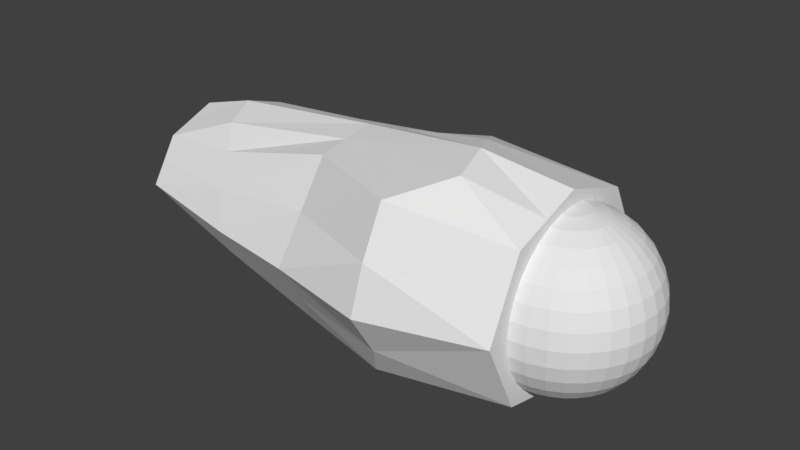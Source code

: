 # Source: 07_armL1.blend  (saved by Blender 2.79.0; exported with 4.5.12 LTS)
import bpy
from mathutils import Matrix  # noqa: F401  (used for matrix-valued properties, if any)

bpy.ops.wm.read_factory_settings(use_empty=True)
scene = bpy.context.scene
scene.name = 'Scene'

# ---- collections
col_collection_1 = bpy.data.collections.new('Collection 1'); scene.collection.children.link(col_collection_1)

# ---- materials (node trees are filled in below, after node groups)
mat_x = bpy.data.materials.new('マテリアル')
mat_x.alpha_threshold = 0.0
mat_x.use_transparent_shadow = False
mat_x.roughness = 0.5

# ---- material node trees

# ---- world
world_world = bpy.data.worlds.new('World'); scene.world = world_world
world_world.color = (0.05088, 0.05088, 0.05088)
world_world.use_sun_shadow = False
world_world.sun_shadow_jitter_overblur = 0.0
world_world.cycles.sampling_method = 'MANUAL'

# ---- meshes
me_002 = bpy.data.meshes.new('球.002')
me_002.from_pydata([(-0.05267, 0.0, 0.2648), (-0.1033, 0.0, 0.2494), (-0.15, 0.0, 0.2245), (-0.1909, 0.0, 0.1909), (-0.2245, 0.0, 0.15), (-0.2494, 0.0, 0.1033), (-0.2648, 0.0, 0.05267), (-0.27, 0.0, 2.038e-08), (-0.2648, 0.0, -0.05267), (-0.2494, 0.0, -0.1033), (-0.2245, 0.0, -0.15), (-0.1909, 0.0, -0.1909), (-0.15, 0.0, -0.2245), (-0.1033, 0.0, -0.2494), (-0.05267, 0.0, -0.2648), (-0.05166, 0.01028, 0.2648), (-0.1013, 0.02016, 0.2494), (-0.1471, 0.02926, 0.2245), (-0.1873, 0.03725, 0.1909), (-0.2202, 0.0438, 0.15), (-0.2447, 0.04866, 0.1033), (-0.2597, 0.05166, 0.05267), (-0.2648, 0.05267, 2.038e-08), (-0.2597, 0.05166, -0.05267), (-0.2447, 0.04866, -0.1033), (-0.2202, 0.0438, -0.15), (-0.1873, 0.03725, -0.1909), (-0.1471, 0.02926, -0.2245), (-0.1013, 0.02016, -0.2494), (-0.05166, 0.01028, -0.2648), (-0.04866, 0.02016, 0.2648), (-0.09546, 0.03954, 0.2494), (-0.1386, 0.0574, 0.2245), (-0.1764, 0.07306, 0.1909), (-0.2074, 0.08591, 0.15), (-0.2305, 0.09546, 0.1033), (-0.2447, 0.1013, 0.05267), (-0.2494, 0.1033, 2.038e-08), (-0.2447, 0.1013, -0.05267), (-0.2305, 0.09546, -0.1033), (-0.2074, 0.08591, -0.15), (-0.1764, 0.07306, -0.1909), (-0.1386, 0.0574, -0.2245), (-0.09546, 0.03954, -0.2494), (-0.04866, 0.02016, -0.2648), (-0.0438, 0.02926, 0.2648), (-0.08591, 0.0574, 0.2494), (-0.1247, 0.08334, 0.2245), (-0.1587, 0.1061, 0.1909), (-0.1867, 0.1247, 0.15), (-0.2074, 0.1386, 0.1033), (-0.2202, 0.1471, 0.05267), (-0.2245, 0.15, 2.038e-08), (-0.2202, 0.1471, -0.05267), (-0.2074, 0.1386, -0.1033), (-0.1867, 0.1247, -0.15), (-0.1587, 0.1061, -0.1909), (-0.1247, 0.08334, -0.2245), (-0.08591, 0.0574, -0.2494), (-0.0438, 0.02926, -0.2648), (-0.03725, 0.03725, 0.2648), (-0.07306, 0.07306, 0.2494), (-0.1061, 0.1061, 0.2245), (-0.135, 0.135, 0.1909), (-0.1587, 0.1587, 0.15), (-0.1764, 0.1764, 0.1033), (-0.1873, 0.1873, 0.05267), (-0.1909, 0.1909, 2.038e-08), (-0.1873, 0.1873, -0.05267), (-0.1764, 0.1764, -0.1033), (-0.1587, 0.1587, -0.15), (-0.135, 0.135, -0.1909), (-0.1061, 0.1061, -0.2245), (-0.07306, 0.07306, -0.2494), (-0.03725, 0.03725, -0.2648), (-0.02926, 0.0438, 0.2648), (-0.0574, 0.08591, 0.2494), (-0.08334, 0.1247, 0.2245), (-0.1061, 0.1587, 0.1909), (-0.1247, 0.1867, 0.15), (-0.1386, 0.2074, 0.1033), (-0.1471, 0.2202, 0.05267), (-0.15, 0.2245, 2.038e-08), (-0.1471, 0.2202, -0.05267), (-0.1386, 0.2074, -0.1033), (-0.1247, 0.1867, -0.15), (-0.1061, 0.1587, -0.1909), (-0.08334, 0.1247, -0.2245), (-0.0574, 0.08591, -0.2494), (-0.02926, 0.0438, -0.2648), (-0.02016, 0.04866, 0.2648), (-0.03954, 0.09546, 0.2494), (-0.0574, 0.1386, 0.2245), (-0.07306, 0.1764, 0.1909), (-0.08591, 0.2074, 0.15), (-0.09546, 0.2305, 0.1033), (-0.1013, 0.2447, 0.05267), (-0.1033, 0.2494, 2.038e-08), (-0.1013, 0.2447, -0.05267), (-0.09546, 0.2305, -0.1033), (-0.08591, 0.2074, -0.15), (-0.07306, 0.1764, -0.1909), (-0.0574, 0.1386, -0.2245), (-0.03954, 0.09546, -0.2494), (-0.02016, 0.04866, -0.2648), (-0.01028, 0.05166, 0.2648), (-0.02016, 0.1013, 0.2494), (-0.02926, 0.1471, 0.2245), (-0.03725, 0.1873, 0.1909), (-0.0438, 0.2202, 0.15), (-0.04866, 0.2447, 0.1033), (-0.05166, 0.2597, 0.05267), (-0.05267, 0.2648, 2.038e-08), (-0.05166, 0.2597, -0.05267), (-0.04866, 0.2447, -0.1033), (-0.0438, 0.2202, -0.15), (-0.03725, 0.1873, -0.1909), (-0.02926, 0.1471, -0.2245), (-0.02016, 0.1013, -0.2494), (-0.01028, 0.05166, -0.2648), (8.819e-08, 0.05267, 0.2648), (8.618e-08, 0.1033, 0.2494), (8.417e-08, 0.15, 0.2245), (8.618e-08, 0.1909, 0.1909), (9.02e-08, 0.2245, 0.15), (7.411e-08, 0.2494, 0.1033), (1.063e-07, 0.2648, 0.05267), (1.023e-07, 0.27, 2.038e-08), (1.063e-07, 0.2648, -0.05267), (6.204e-08, 0.2494, -0.1033), (9.02e-08, 0.2245, -0.15), (8.618e-08, 0.1909, -0.1909), (9.222e-08, 0.15, -0.2245), (8.216e-08, 0.1033, -0.2494), (8.316e-08, 0.05267, -0.2648), (8.798e-08, 0.0, -0.27), (8.417e-08, -0.05267, 0.2648), (7.612e-08, -0.1033, 0.2494), (7.612e-08, -0.15, 0.2245), (4.997e-08, -0.1909, 0.1909), (3.79e-08, -0.2245, 0.15), (8.618e-08, -0.2494, 0.1033), (2.583e-08, -0.2648, 0.05267), (3.79e-08, -0.27, 2.038e-08), (2.583e-08, -0.2648, -0.05267), (8.618e-08, -0.2494, -0.1033), (3.79e-08, -0.2245, -0.15), (4.997e-08, -0.1909, -0.1909), (7.009e-08, -0.15, -0.2245), (6.808e-08, -0.1033, -0.2494), (8.517e-08, -0.05267, -0.2648), (-0.01028, -0.05166, 0.2648), (-0.02016, -0.1013, 0.2494), (-0.02926, -0.1471, 0.2245), (-0.03725, -0.1873, 0.1909), (-0.0438, -0.2202, 0.15), (-0.04866, -0.2447, 0.1033), (-0.05166, -0.2597, 0.05267), (-0.05267, -0.2648, 2.038e-08), (-0.05166, -0.2597, -0.05267), (-0.04866, -0.2447, -0.1033), (-0.0438, -0.2202, -0.15), (-0.03725, -0.1873, -0.1909), (-0.02926, -0.1471, -0.2245), (-0.02016, -0.1013, -0.2494), (-0.01028, -0.05166, -0.2648), (-0.02016, -0.04866, 0.2648), (-0.03954, -0.09546, 0.2494), (-0.0574, -0.1386, 0.2245), (-0.07306, -0.1764, 0.1909), (-0.08591, -0.2074, 0.15), (-0.09546, -0.2305, 0.1033), (-0.1013, -0.2447, 0.05267), (-0.1033, -0.2494, 2.038e-08), (-0.1013, -0.2447, -0.05267), (-0.09546, -0.2305, -0.1033), (-0.08591, -0.2074, -0.15), (-0.07306, -0.1764, -0.1909), (-0.0574, -0.1386, -0.2245), (-0.03954, -0.09546, -0.2494), (-0.02016, -0.04866, -0.2648), (-0.02926, -0.0438, 0.2648), (-0.0574, -0.08591, 0.2494), (-0.08334, -0.1247, 0.2245), (-0.1061, -0.1587, 0.1909), (-0.1247, -0.1867, 0.15), (-0.1386, -0.2074, 0.1033), (-0.1471, -0.2202, 0.05267), (-0.15, -0.2245, 2.038e-08), (-0.1471, -0.2202, -0.05267), (-0.1386, -0.2074, -0.1033), (-0.1247, -0.1867, -0.15), (-0.1061, -0.1587, -0.1909), (-0.08334, -0.1247, -0.2245), (-0.0574, -0.08591, -0.2494), (-0.02926, -0.0438, -0.2648), (-0.03725, -0.03725, 0.2648), (-0.07306, -0.07306, 0.2494), (-0.1061, -0.1061, 0.2245), (-0.135, -0.135, 0.1909), (-0.1587, -0.1587, 0.15), (-0.1764, -0.1764, 0.1033), (-0.1873, -0.1873, 0.05267), (-0.1909, -0.1909, 2.038e-08), (-0.1873, -0.1873, -0.05267), (-0.1764, -0.1764, -0.1033), (-0.1587, -0.1587, -0.15), (-0.135, -0.135, -0.1909), (-0.1061, -0.1061, -0.2245), (-0.07306, -0.07306, -0.2494), (-0.03725, -0.03725, -0.2648), (-0.0438, -0.02926, 0.2648), (-0.08591, -0.0574, 0.2494), (-0.1247, -0.08334, 0.2245), (-0.1587, -0.1061, 0.1909), (-0.1867, -0.1247, 0.15), (-0.2074, -0.1386, 0.1033), (-0.2202, -0.1471, 0.05267), (-0.2245, -0.15, 2.038e-08), (-0.2202, -0.1471, -0.05267), (-0.2074, -0.1386, -0.1033), (-0.1867, -0.1247, -0.15), (-0.1587, -0.1061, -0.1909), (-0.1247, -0.08334, -0.2245), (-0.08591, -0.0574, -0.2494), (-0.0438, -0.02926, -0.2648), (6.697e-09, -3.367e-08, 0.27), (-0.04866, -0.02016, 0.2648), (-0.09546, -0.03954, 0.2494), (-0.1386, -0.0574, 0.2245), (-0.1764, -0.07306, 0.1909), (-0.2074, -0.08591, 0.15), (-0.2305, -0.09546, 0.1033), (-0.2447, -0.1013, 0.05267), (-0.2494, -0.1033, 2.038e-08), (-0.2447, -0.1013, -0.05267), (-0.2305, -0.09546, -0.1033), (-0.2074, -0.08591, -0.15), (-0.1764, -0.07306, -0.1909), (-0.1386, -0.0574, -0.2245), (-0.09546, -0.03954, -0.2494), (-0.04866, -0.02016, -0.2648), (-0.05166, -0.01028, 0.2648), (-0.1013, -0.02016, 0.2494), (-0.1471, -0.02926, 0.2245), (-0.1873, -0.03725, 0.1909), (-0.2202, -0.0438, 0.15), (-0.2447, -0.04866, 0.1033), (-0.2597, -0.05166, 0.05267), (-0.2648, -0.05267, 2.038e-08), (-0.2597, -0.05166, -0.05267), (-0.2447, -0.04866, -0.1033), (-0.2202, -0.0438, -0.15), (-0.1873, -0.03725, -0.1909), (-0.1471, -0.02926, -0.2245), (-0.1013, -0.02016, -0.2494), (-0.05166, -0.01028, -0.2648), (-0.0002845, -0.2329, -0.2275), (-0.0002845, 0.2327, -0.2291), (1.385, 0.1461, -0.1382), (1.385, -0.1461, -0.1382), (-0.0002845, -0.234, 0.2356), (-0.0002845, 0.2316, 0.239), (1.385, 0.1658, 0.1463), (1.385, -0.1604, 0.1463), (-0.0002844, 0.0, 0.316), (1.385, 0.0, 0.2104), (-0.0002844, 0.0, -0.2817), (1.385, 0.0, -0.1977), (-0.0002845, 0.3593, 0.004078), (1.385, 0.2643, 0.004078), (1.385, -0.2487, 0.004078), (-0.0002842, 0.0, 0.004078), (-0.0002845, -0.3456, 0.004078), (1.385, 0.0, 0.004078), (0.6494, 0.2151, -0.1906), (0.6924, 0.003651, 0.3138), (0.6924, 0.003651, -0.2894), (0.6924, -0.2551, -0.2226), (0.5432, 0.1382, 0.2825), (0.6924, 0.3477, 0.0009018), (0.6924, -0.3815, 0.0009018), (0.6924, -0.189, 0.2809), (0.4137, -0.2952, -0.2564), (0.3914, 0.2877, -0.2391), (0.2442, -0.0668, 0.3844), (0.3867, 0.1865, 0.2983), (0.5543, 0.004565, -0.3082), (0.3611, -0.4515, 0.001268), (0.4108, 0.4171, 0.001268), (0.3439, -0.3472, 0.3079), (1.196, 1.143e-10, 0.2643), (1.095, -0.1875, 0.1788), (1.022, 0.185, -0.1954), (1.022, -0.1851, -0.195), (1.08, 0.1969, 0.1959), (1.005, -0.3176, -0.01318), (0.8811, 1.143e-10, -0.2671), (0.9603, 0.3184, -0.01318), (-0.0002844, 0.1158, 0.2775), (1.166, 0.1085, 0.2343), (0.6178, 0.07091, 0.2982), (0.3074, 0.04487, 0.3565), (1.385, 0.08292, 0.1783), (1.385, 0.2151, 0.07519), (0.4185, 0.3305, 0.1632), (-0.0002845, 0.2954, 0.1215), (0.6178, 0.2429, 0.1417), (1.031, 0.2616, 0.1185), (0.6709, 0.2814, -0.09484), (1.039, 0.245, -0.1043), (-0.0002845, 0.296, -0.1125), (1.385, 0.2052, -0.06704), (0.3893, 0.3792, -0.129), (0.9801, 0.1059, -0.2389), (-0.0002844, 0.1163, -0.2554), (1.385, 0.07304, -0.1679), (0.4142, 0.1461, -0.2913), (0.6709, 0.1094, -0.254), (0.4528, -0.1503, -0.2872), (-0.0002845, -0.1164, -0.2546), (0.9801, -0.09253, -0.2387), (0.6924, -0.1257, -0.27), (1.385, -0.07304, -0.1679), (1.039, -0.2508, -0.1219), (-0.0002845, -0.2892, -0.1117), (0.6924, -0.3183, -0.1108), (0.3629, -0.3628, -0.1408), (1.385, -0.1974, -0.06704), (-0.0002845, -0.2898, 0.1199), (1.058, -0.2584, 0.0901), (0.3482, -0.4161, 0.1562), (1.385, -0.2045, 0.07519), (0.6924, -0.2853, 0.1409), (0.2075, -0.2031, 0.364), (0.6924, -0.09269, 0.2974), (1.385, -0.08018, 0.1783), (-0.0002844, -0.117, 0.2758), (1.152, -0.1123, 0.2357)], [], [(4, 20, 5), (2, 18, 3), (14, 28, 29), (0, 16, 1), (11, 27, 12), (10, 24, 25), (7, 23, 8), (5, 21, 6), (3, 19, 4), (1, 17, 2), (12, 28, 13), (11, 25, 26), (8, 24, 9), (6, 22, 7), (25, 41, 26), (23, 39, 24), (21, 37, 22), (19, 35, 20), (17, 33, 18), (28, 44, 29), (15, 31, 16), (26, 42, 27), (25, 39, 40), (22, 38, 23), (20, 36, 21), (18, 34, 19), (17, 31, 32), (27, 43, 28), (40, 56, 41), (38, 54, 39), (36, 52, 37), (34, 50, 35), (33, 47, 48), (43, 59, 44), (30, 46, 31), (42, 56, 57), (39, 55, 40), (38, 52, 53), (35, 51, 36), (33, 49, 34), (31, 47, 32), (42, 58, 43), (56, 70, 71), (53, 69, 54), (52, 66, 67), (49, 65, 50), (47, 63, 48), (58, 74, 59), (45, 61, 46), (57, 71, 72), (55, 69, 70), (52, 68, 53), (50, 66, 51), (48, 64, 49), (46, 62, 47), (58, 72, 73), (70, 86, 71), (68, 84, 69), (66, 82, 67), (64, 80, 65), (62, 78, 63), (73, 89, 74), (60, 76, 61), (72, 86, 87), (70, 84, 85), (67, 83, 68), (65, 81, 66), (64, 78, 79), (61, 77, 62), (72, 88, 73), (85, 101, 86), (83, 99, 84), (81, 97, 82), (79, 95, 80), (77, 93, 78), (88, 104, 89), (75, 91, 76), (87, 101, 102), (85, 99, 100), (83, 97, 98), (81, 95, 96), (79, 93, 94), (76, 92, 77), (87, 103, 88), (100, 116, 101), (98, 114, 99), (96, 112, 97), (94, 110, 95), (93, 107, 108), (104, 118, 119), (90, 106, 91), (102, 116, 117), (100, 114, 115), (98, 112, 113), (96, 110, 111), (94, 108, 109), (91, 107, 92), (103, 117, 118), (116, 130, 131), (113, 129, 114), (111, 127, 112), (109, 125, 110), (107, 123, 108), (118, 134, 119), (105, 121, 106), (117, 131, 132), (115, 129, 130), (112, 128, 113), (111, 125, 126), (108, 124, 109), (106, 122, 107), (118, 132, 133), (147, 161, 162), (144, 160, 145), (142, 158, 143), (140, 156, 141), (139, 153, 154), (149, 165, 150), (137, 151, 152), (147, 163, 148), (146, 160, 161), (144, 158, 159), (142, 156, 157), (139, 155, 140), (137, 153, 138), (148, 164, 149), (161, 177, 162), (159, 175, 160), (157, 173, 158), (155, 171, 156), (154, 168, 169), (164, 180, 165), (151, 167, 152), (162, 178, 163), (161, 175, 176), (159, 173, 174), (157, 171, 172), (155, 169, 170), (152, 168, 153), (163, 179, 164), (176, 192, 177), (174, 190, 175), (172, 188, 173), (170, 186, 171), (169, 183, 184), (179, 195, 180), (166, 182, 167), (177, 193, 178), (176, 190, 191), (174, 188, 189), (172, 186, 187), (170, 184, 185), (167, 183, 168), (178, 194, 179), (191, 207, 192), (189, 205, 190), (188, 202, 203), (185, 201, 186), (184, 198, 199), (195, 209, 210), (181, 197, 182), (192, 208, 193), (191, 205, 206), (189, 203, 204), (187, 201, 202), (185, 199, 200), (182, 198, 183), (193, 209, 194), (206, 222, 207), (204, 220, 205), (202, 218, 203), (200, 216, 201), (198, 214, 199), (209, 225, 210), (197, 211, 212), (207, 223, 208), (206, 220, 221), (203, 219, 204), (202, 216, 217), (200, 214, 215), (197, 213, 198), (208, 224, 209), (221, 238, 222), (219, 236, 220), (217, 234, 218), (215, 232, 216), (214, 229, 230), (224, 241, 225), (211, 228, 212), (222, 239, 223), (221, 236, 237), (218, 235, 219), (217, 232, 233), (215, 230, 231), (213, 228, 229), (223, 240, 224), (237, 253, 238), (235, 251, 236), (233, 249, 234), (231, 247, 232), (230, 244, 245), (241, 255, 256), (227, 243, 228), (238, 254, 239), (237, 251, 252), (235, 249, 250), (233, 247, 248), (231, 245, 246), (228, 244, 229), (239, 255, 240), (135, 14, 29), (0, 226, 15), (15, 226, 30), (135, 29, 44), (30, 226, 45), (135, 44, 59), (45, 226, 60), (135, 59, 74), (60, 226, 75), (135, 74, 89), (75, 226, 90), (135, 89, 104), (90, 226, 105), (135, 104, 119), (105, 226, 120), (135, 119, 134), (136, 226, 151), (135, 150, 165), (151, 226, 166), (135, 165, 180), (166, 226, 181), (135, 180, 195), (181, 226, 196), (135, 195, 210), (196, 226, 211), (135, 210, 225), (211, 226, 227), (135, 225, 241), (227, 226, 242), (135, 241, 256), (242, 226, 0), (252, 11, 253), (250, 9, 251), (249, 6, 7), (247, 4, 5), (245, 2, 3), (255, 14, 256), (243, 0, 1), (253, 12, 254), (251, 10, 252), (249, 8, 250), (248, 5, 6), (246, 3, 4), (135, 256, 14), (244, 1, 2), (254, 13, 255), (272, 320, 325), (269, 313, 311), (328, 260, 274), (271, 324, 328), (320, 283, 257), (264, 338, 292), (259, 312, 274), (311, 258, 315), (267, 317, 287), (303, 291, 266), (332, 271, 274), (274, 270, 304), (292, 332, 264), (337, 272, 329), (306, 269, 272), (262, 305, 306), (326, 283, 278), (278, 321, 294), (309, 293, 275), (318, 297, 277), (280, 308, 298), (335, 290, 282), (281, 331, 288), (301, 285, 276), (327, 257, 283), (302, 265, 285), (319, 278, 283), (313, 275, 284), (287, 318, 277), (289, 307, 280), (334, 261, 290), (331, 273, 288), (324, 278, 294), (314, 268, 297), (308, 270, 298), (294, 323, 260), (292, 335, 282), (296, 333, 281), (310, 259, 293), (300, 276, 291), (300, 263, 295), (302, 279, 286), (302, 262, 299), (301, 295, 279), (307, 295, 308), (304, 295, 263), (306, 289, 269), (305, 279, 307), (309, 289, 280), (310, 270, 312), (311, 284, 258), (309, 298, 310), (316, 293, 259), (317, 275, 318), (317, 258, 284), (314, 275, 293), (322, 287, 277), (322, 297, 321), (319, 267, 287), (321, 268, 323), (327, 281, 288), (324, 260, 328), (327, 273, 325), (326, 296, 281), (330, 282, 333), (329, 290, 261), (333, 290, 331), (330, 271, 332), (337, 285, 265), (335, 285, 334), (336, 291, 338), (338, 276, 335), (4, 19, 20), (2, 17, 18), (14, 13, 28), (0, 15, 16), (11, 26, 27), (10, 9, 24), (7, 22, 23), (5, 20, 21), (3, 18, 19), (1, 16, 17), (12, 27, 28), (11, 10, 25), (8, 23, 24), (6, 21, 22), (25, 40, 41), (23, 38, 39), (21, 36, 37), (19, 34, 35), (17, 32, 33), (28, 43, 44), (15, 30, 31), (26, 41, 42), (25, 24, 39), (22, 37, 38), (20, 35, 36), (18, 33, 34), (17, 16, 31), (27, 42, 43), (40, 55, 56), (38, 53, 54), (36, 51, 52), (34, 49, 50), (33, 32, 47), (43, 58, 59), (30, 45, 46), (42, 41, 56), (39, 54, 55), (38, 37, 52), (35, 50, 51), (33, 48, 49), (31, 46, 47), (42, 57, 58), (56, 55, 70), (53, 68, 69), (52, 51, 66), (49, 64, 65), (47, 62, 63), (58, 73, 74), (45, 60, 61), (57, 56, 71), (55, 54, 69), (52, 67, 68), (50, 65, 66), (48, 63, 64), (46, 61, 62), (58, 57, 72), (70, 85, 86), (68, 83, 84), (66, 81, 82), (64, 79, 80), (62, 77, 78), (73, 88, 89), (60, 75, 76), (72, 71, 86), (70, 69, 84), (67, 82, 83), (65, 80, 81), (64, 63, 78), (61, 76, 77), (72, 87, 88), (85, 100, 101), (83, 98, 99), (81, 96, 97), (79, 94, 95), (77, 92, 93), (88, 103, 104), (75, 90, 91), (87, 86, 101), (85, 84, 99), (83, 82, 97), (81, 80, 95), (79, 78, 93), (76, 91, 92), (87, 102, 103), (100, 115, 116), (98, 113, 114), (96, 111, 112), (94, 109, 110), (93, 92, 107), (104, 103, 118), (90, 105, 106), (102, 101, 116), (100, 99, 114), (98, 97, 112), (96, 95, 110), (94, 93, 108), (91, 106, 107), (103, 102, 117), (116, 115, 130), (113, 128, 129), (111, 126, 127), (109, 124, 125), (107, 122, 123), (118, 133, 134), (105, 120, 121), (117, 116, 131), (115, 114, 129), (112, 127, 128), (111, 110, 125), (108, 123, 124), (106, 121, 122), (118, 117, 132), (147, 146, 161), (144, 159, 160), (142, 157, 158), (140, 155, 156), (139, 138, 153), (149, 164, 165), (137, 136, 151), (147, 162, 163), (146, 145, 160), (144, 143, 158), (142, 141, 156), (139, 154, 155), (137, 152, 153), (148, 163, 164), (161, 176, 177), (159, 174, 175), (157, 172, 173), (155, 170, 171), (154, 153, 168), (164, 179, 180), (151, 166, 167), (162, 177, 178), (161, 160, 175), (159, 158, 173), (157, 156, 171), (155, 154, 169), (152, 167, 168), (163, 178, 179), (176, 191, 192), (174, 189, 190), (172, 187, 188), (170, 185, 186), (169, 168, 183), (179, 194, 195), (166, 181, 182), (177, 192, 193), (176, 175, 190), (174, 173, 188), (172, 171, 186), (170, 169, 184), (167, 182, 183), (178, 193, 194), (191, 206, 207), (189, 204, 205), (188, 187, 202), (185, 200, 201), (184, 183, 198), (195, 194, 209), (181, 196, 197), (192, 207, 208), (191, 190, 205), (189, 188, 203), (187, 186, 201), (185, 184, 199), (182, 197, 198), (193, 208, 209), (206, 221, 222), (204, 219, 220), (202, 217, 218), (200, 215, 216), (198, 213, 214), (209, 224, 225), (197, 196, 211), (207, 222, 223), (206, 205, 220), (203, 218, 219), (202, 201, 216), (200, 199, 214), (197, 212, 213), (208, 223, 224), (221, 237, 238), (219, 235, 236), (217, 233, 234), (215, 231, 232), (214, 213, 229), (224, 240, 241), (211, 227, 228), (222, 238, 239), (221, 220, 236), (218, 234, 235), (217, 216, 232), (215, 214, 230), (213, 212, 228), (223, 239, 240), (237, 252, 253), (235, 250, 251), (233, 248, 249), (231, 246, 247), (230, 229, 244), (241, 240, 255), (227, 242, 243), (238, 253, 254), (237, 236, 251), (235, 234, 249), (233, 232, 247), (231, 230, 245), (228, 243, 244), (239, 254, 255), (252, 10, 11), (250, 8, 9), (249, 248, 6), (247, 246, 4), (245, 244, 2), (255, 13, 14), (243, 242, 0), (253, 11, 12), (251, 9, 10), (249, 7, 8), (248, 247, 5), (246, 245, 3), (244, 243, 1), (254, 12, 13), (325, 273, 272), (272, 267, 320), (320, 257, 325), (269, 289, 313), (268, 274, 323), (274, 271, 328), (323, 274, 260), (271, 296, 324), (320, 319, 283), (264, 336, 338), (312, 270, 274), (274, 268, 316), (316, 259, 274), (267, 272, 315), (272, 269, 311), (315, 272, 311), (267, 315, 317), (303, 300, 291), (274, 266, 336), (336, 264, 274), (264, 332, 274), (304, 263, 274), (263, 303, 274), (303, 266, 274), (292, 330, 332), (329, 261, 337), (337, 265, 272), (272, 273, 329), (272, 265, 299), (299, 262, 272), (262, 306, 272), (262, 286, 305), (326, 327, 283), (278, 322, 321), (309, 310, 293), (318, 314, 297), (280, 307, 308), (335, 334, 290), (281, 333, 331), (301, 302, 285), (327, 325, 257), (302, 299, 265), (319, 322, 278), (313, 309, 275), (287, 317, 318), (289, 305, 307), (334, 337, 261), (331, 329, 273), (324, 326, 278), (314, 316, 268), (308, 304, 270), (294, 321, 323), (292, 338, 335), (296, 330, 333), (310, 312, 259), (300, 301, 276), (300, 303, 263), (302, 301, 279), (302, 286, 262), (301, 300, 295), (307, 279, 295), (304, 308, 295), (306, 305, 289), (305, 286, 279), (309, 313, 289), (310, 298, 270), (311, 313, 284), (309, 280, 298), (316, 314, 293), (317, 284, 275), (317, 315, 258), (314, 318, 275), (322, 319, 287), (322, 277, 297), (319, 320, 267), (321, 297, 268), (327, 326, 281), (324, 294, 260), (327, 288, 273), (326, 324, 296), (330, 292, 282), (329, 331, 290), (333, 282, 290), (330, 296, 271), (337, 334, 285), (335, 276, 285), (336, 266, 291), (338, 291, 276)])
_uv = me_002.uv_layers.new(name='UVマップ')
_uv.uv.foreach_set('vector', [0.8088, 0.1065, 0.825, 0.1236, 0.8082, 0.1243, 0.8099, 0.07141, 0.8217, 0.08855, 0.8094, 0.08903, 0.9154, 0.3011, 0.9002, 0.2801, 0.9183, 0.2971, 0.811, 0.03344, 0.8176, 0.0527, 0.8104, 0.05305, 0.8552, 0.2549, 0.8835, 0.2623, 0.8739, 0.2721, 0.8386, 0.2355, 0.8445, 0.204, 0.8554, 0.2242, 0.8066, 0.1663, 0.8358, 0.1832, 0.8137, 0.1911, 0.8082, 0.1243, 0.8269, 0.1421, 0.8075, 0.1433, 0.8094, 0.08903, 0.8234, 0.1059, 0.8088, 0.1065, 0.8104, 0.05305, 0.8198, 0.07098, 0.8099, 0.07141, 0.8739, 0.2721, 0.9002, 0.2801, 0.8941, 0.2874, 0.8552, 0.2549, 0.8554, 0.2242, 0.8685, 0.2437, 0.8137, 0.1911, 0.8445, 0.204, 0.8246, 0.2142, 0.8075, 0.1433, 0.83, 0.1623, 0.8066, 0.1663, 0.8554, 0.2242, 0.8823, 0.2348, 0.8685, 0.2437, 0.8358, 0.1832, 0.863, 0.1957, 0.8445, 0.204, 0.8269, 0.1421, 0.8498, 0.1573, 0.83, 0.1623, 0.8234, 0.1059, 0.8414, 0.1209, 0.825, 0.1236, 0.8198, 0.07098, 0.8339, 0.08646, 0.8217, 0.08855, 0.9002, 0.2801, 0.9219, 0.2939, 0.9183, 0.2971, 0.8149, 0.03323, 0.8247, 0.05122, 0.8176, 0.0527, 0.8685, 0.2437, 0.8941, 0.2544, 0.8835, 0.2623, 0.8554, 0.2242, 0.863, 0.1957, 0.8719, 0.2152, 0.83, 0.1623, 0.8556, 0.1763, 0.8358, 0.1832, 0.825, 0.1236, 0.8452, 0.1387, 0.8269, 0.1421, 0.8217, 0.08855, 0.8378, 0.1036, 0.8234, 0.1059, 0.8198, 0.07098, 0.8247, 0.05122, 0.8297, 0.06913, 0.8835, 0.2623, 0.9074, 0.2741, 0.9002, 0.2801, 0.8719, 0.2152, 0.8964, 0.2278, 0.8823, 0.2348, 0.8556, 0.1763, 0.8808, 0.1887, 0.863, 0.1957, 0.8452, 0.1387, 0.8682, 0.1517, 0.8498, 0.1573, 0.8378, 0.1036, 0.8574, 0.1166, 0.8414, 0.1209, 0.8339, 0.08646, 0.8393, 0.06586, 0.846, 0.08278, 0.9074, 0.2741, 0.926, 0.2914, 0.9219, 0.2939, 0.8188, 0.03234, 0.8316, 0.04861, 0.8247, 0.05122, 0.8941, 0.2544, 0.8964, 0.2278, 0.9054, 0.2483, 0.863, 0.1957, 0.8882, 0.208, 0.8719, 0.2152, 0.8556, 0.1763, 0.8682, 0.1517, 0.8741, 0.1699, 0.8414, 0.1209, 0.8627, 0.1339, 0.8452, 0.1387, 0.8339, 0.08646, 0.8519, 0.09961, 0.8378, 0.1036, 0.8247, 0.05122, 0.8393, 0.06586, 0.8297, 0.06913, 0.8941, 0.2544, 0.9153, 0.2695, 0.9074, 0.2741, 0.8964, 0.2278, 0.9046, 0.2021, 0.9109, 0.2225, 0.8741, 0.1699, 0.8984, 0.1826, 0.8808, 0.1887, 0.8682, 0.1517, 0.8798, 0.1279, 0.8861, 0.1456, 0.8519, 0.09961, 0.8731, 0.1108, 0.8574, 0.1166, 0.8393, 0.06586, 0.8578, 0.0775, 0.846, 0.08278, 0.9153, 0.2695, 0.9305, 0.2896, 0.926, 0.2914, 0.8224, 0.03078, 0.838, 0.04485, 0.8316, 0.04861, 0.9054, 0.2483, 0.9109, 0.2225, 0.9173, 0.2439, 0.8882, 0.208, 0.8984, 0.1826, 0.9046, 0.2021, 0.8682, 0.1517, 0.8922, 0.1638, 0.8741, 0.1699, 0.8574, 0.1166, 0.8798, 0.1279, 0.8627, 0.1339, 0.846, 0.08278, 0.8658, 0.09402, 0.8519, 0.09961, 0.8316, 0.04861, 0.8486, 0.06114, 0.8393, 0.06586, 0.9153, 0.2695, 0.9173, 0.2439, 0.9239, 0.2663, 0.9046, 0.2021, 0.926, 0.2187, 0.9109, 0.2225, 0.8922, 0.1638, 0.9164, 0.1771, 0.8984, 0.1826, 0.8798, 0.1279, 0.9041, 0.1389, 0.8861, 0.1456, 0.8658, 0.09402, 0.8888, 0.1035, 0.8731, 0.1108, 0.8486, 0.06114, 0.8692, 0.07053, 0.8578, 0.0775, 0.9239, 0.2663, 0.9352, 0.2888, 0.9305, 0.2896, 0.8258, 0.02857, 0.844, 0.03995, 0.838, 0.04485, 0.9173, 0.2439, 0.926, 0.2187, 0.9298, 0.2411, 0.9046, 0.2021, 0.9164, 0.1771, 0.9215, 0.1975, 0.8861, 0.1456, 0.9106, 0.1576, 0.8922, 0.1638, 0.8731, 0.1108, 0.8969, 0.1209, 0.8798, 0.1279, 0.8658, 0.09402, 0.8692, 0.07053, 0.8796, 0.08675, 0.838, 0.04485, 0.8574, 0.05491, 0.8486, 0.06114, 0.9173, 0.2439, 0.9329, 0.2645, 0.9239, 0.2663, 0.9215, 0.1975, 0.9418, 0.2166, 0.926, 0.2187, 0.9106, 0.1576, 0.9354, 0.1723, 0.9164, 0.1771, 0.8969, 0.1209, 0.923, 0.1316, 0.9041, 0.1389, 0.8796, 0.08675, 0.9047, 0.0946, 0.8888, 0.1035, 0.8574, 0.05491, 0.8803, 0.0617, 0.8692, 0.07053, 0.9329, 0.2645, 0.9401, 0.2888, 0.9352, 0.2888, 0.8288, 0.02574, 0.8492, 0.03392, 0.844, 0.03995, 0.9298, 0.2411, 0.9418, 0.2166, 0.9428, 0.24, 0.9215, 0.1975, 0.9354, 0.1723, 0.9394, 0.194, 0.9106, 0.1576, 0.923, 0.1316, 0.9299, 0.1515, 0.8969, 0.1209, 0.9047, 0.0946, 0.9146, 0.1126, 0.8796, 0.08675, 0.8803, 0.0617, 0.8933, 0.07759, 0.844, 0.03995, 0.8656, 0.04709, 0.8574, 0.05491, 0.9298, 0.2411, 0.9421, 0.2642, 0.9329, 0.2645, 0.9394, 0.194, 0.9587, 0.2163, 0.9418, 0.2166, 0.9299, 0.1515, 0.956, 0.1682, 0.9354, 0.1723, 0.9146, 0.1126, 0.9433, 0.1233, 0.923, 0.1316, 0.8933, 0.07759, 0.9213, 0.08356, 0.9047, 0.0946, 0.8803, 0.0617, 0.8729, 0.03754, 0.8908, 0.05072, 0.9401, 0.2888, 0.9515, 0.2655, 0.9449, 0.2898, 0.8312, 0.02236, 0.8534, 0.02679, 0.8492, 0.03392, 0.9428, 0.24, 0.9587, 0.2163, 0.9563, 0.2409, 0.9394, 0.194, 0.956, 0.1682, 0.9586, 0.192, 0.9299, 0.1515, 0.9433, 0.1233, 0.9509, 0.1452, 0.9146, 0.1126, 0.9213, 0.08356, 0.9334, 0.1027, 0.8933, 0.07759, 0.8908, 0.05072, 0.9071, 0.06615, 0.8492, 0.03392, 0.8729, 0.03754, 0.8656, 0.04709, 0.9421, 0.2642, 0.9563, 0.2409, 0.9515, 0.2655, 0.9587, 0.2163, 0.9798, 0.1917, 0.9767, 0.2183, 0.9509, 0.1452, 0.9791, 0.165, 0.956, 0.1682, 0.9334, 0.1027, 0.9661, 0.1138, 0.9433, 0.1233, 0.9071, 0.06615, 0.9388, 0.06976, 0.9213, 0.08356, 0.8729, 0.03754, 0.9006, 0.03722, 0.8908, 0.05072, 0.9515, 0.2655, 0.9495, 0.2916, 0.9449, 0.2898, 0.833, 0.0185, 0.8564, 0.01863, 0.8534, 0.02679, 0.9563, 0.2409, 0.9767, 0.2183, 0.9702, 0.2441, 0.9586, 0.192, 0.9791, 0.165, 0.9798, 0.1917, 0.9433, 0.1233, 0.9745, 0.1388, 0.9509, 0.1452, 0.9334, 0.1027, 0.9388, 0.06976, 0.9541, 0.09059, 0.8908, 0.05072, 0.9208, 0.05184, 0.9071, 0.06615, 0.8534, 0.02679, 0.8789, 0.02615, 0.8729, 0.03754, 0.9515, 0.2655, 0.9702, 0.2441, 0.9608, 0.2685, 0.638, 0.2033, 0.6571, 0.1802, 0.655, 0.203, 0.6455, 0.1295, 0.6612, 0.1579, 0.64, 0.1535, 0.6663, 0.08406, 0.6756, 0.1161, 0.6542, 0.1062, 0.6999, 0.04754, 0.6985, 0.07848, 0.6821, 0.06464, 0.7202, 0.03323, 0.7483, 0.03421, 0.7297, 0.04698, 0.6477, 0.2515, 0.6599, 0.2735, 0.6554, 0.2746, 0.7659, 0.01553, 0.79, 0.01685, 0.7686, 0.02406, 0.638, 0.2033, 0.655, 0.2262, 0.6417, 0.2278, 0.6371, 0.1783, 0.6612, 0.1579, 0.6571, 0.1802, 0.6455, 0.1295, 0.6756, 0.1161, 0.6674, 0.1366, 0.6663, 0.08406, 0.6985, 0.07848, 0.6861, 0.09665, 0.7202, 0.03323, 0.7131, 0.06188, 0.6999, 0.04754, 0.7659, 0.01553, 0.7483, 0.03421, 0.7425, 0.02242, 0.6417, 0.2278, 0.6567, 0.2498, 0.6477, 0.2515, 0.6571, 0.1802, 0.6708, 0.2047, 0.655, 0.203, 0.6674, 0.1366, 0.6804, 0.1631, 0.6612, 0.1579, 0.6861, 0.09665, 0.6948, 0.125, 0.6756, 0.1161, 0.7131, 0.06188, 0.7143, 0.08984, 0.6985, 0.07848, 0.7297, 0.04698, 0.7553, 0.04414, 0.7399, 0.05827, 0.6567, 0.2498, 0.6646, 0.2732, 0.6599, 0.2735, 0.79, 0.01685, 0.7725, 0.03153, 0.7686, 0.02406, 0.655, 0.203, 0.6677, 0.2268, 0.655, 0.2262, 0.6571, 0.1802, 0.6804, 0.1631, 0.6751, 0.1835, 0.6674, 0.1366, 0.6948, 0.125, 0.687, 0.1437, 0.6861, 0.09665, 0.7143, 0.08984, 0.704, 0.107, 0.7131, 0.06188, 0.7399, 0.05827, 0.7263, 0.07358, 0.7686, 0.02406, 0.7553, 0.04414, 0.7483, 0.03421, 0.655, 0.2262, 0.6657, 0.2496, 0.6567, 0.2498, 0.6751, 0.1835, 0.6857, 0.2081, 0.6708, 0.2047, 0.687, 0.1437, 0.6982, 0.169, 0.6804, 0.1631, 0.704, 0.107, 0.7127, 0.133, 0.6948, 0.125, 0.7263, 0.07358, 0.7296, 0.0993, 0.7143, 0.08984, 0.7399, 0.05827, 0.7631, 0.05237, 0.7506, 0.06752, 0.6657, 0.2496, 0.6692, 0.2738, 0.6646, 0.2732, 0.7915, 0.02088, 0.7775, 0.03792, 0.7725, 0.03153, 0.6708, 0.2047, 0.68, 0.2291, 0.6677, 0.2268, 0.6751, 0.1835, 0.6982, 0.169, 0.6919, 0.1882, 0.687, 0.1437, 0.7127, 0.133, 0.7052, 0.1507, 0.704, 0.107, 0.7296, 0.0993, 0.7208, 0.116, 0.7263, 0.07358, 0.7506, 0.06752, 0.7395, 0.08318, 0.7725, 0.03153, 0.7631, 0.05237, 0.7553, 0.04414, 0.6677, 0.2268, 0.6745, 0.251, 0.6657, 0.2496, 0.6919, 0.1882, 0.6999, 0.2131, 0.6857, 0.2081, 0.7052, 0.1507, 0.7152, 0.1756, 0.6982, 0.169, 0.7127, 0.133, 0.7372, 0.1237, 0.7299, 0.1405, 0.7395, 0.08318, 0.7447, 0.1072, 0.7296, 0.0993, 0.7506, 0.06752, 0.7717, 0.05905, 0.7617, 0.07499, 0.6692, 0.2738, 0.6828, 0.2537, 0.6736, 0.2753, 0.7938, 0.02447, 0.7832, 0.04319, 0.7775, 0.03792, 0.6857, 0.2081, 0.6916, 0.233, 0.68, 0.2291, 0.6919, 0.1882, 0.7152, 0.1756, 0.7078, 0.194, 0.7052, 0.1507, 0.7299, 0.1405, 0.7226, 0.1578, 0.7208, 0.116, 0.7447, 0.1072, 0.7372, 0.1237, 0.7395, 0.08318, 0.7617, 0.07499, 0.7528, 0.09102, 0.7775, 0.03792, 0.7717, 0.05905, 0.7631, 0.05237, 0.68, 0.2291, 0.6828, 0.2537, 0.6745, 0.251, 0.7078, 0.194, 0.7134, 0.2196, 0.6999, 0.2131, 0.7226, 0.1578, 0.7319, 0.1828, 0.7152, 0.1756, 0.7372, 0.1237, 0.7471, 0.1476, 0.7299, 0.1405, 0.7528, 0.09102, 0.76, 0.1137, 0.7447, 0.1072, 0.7717, 0.05905, 0.7732, 0.08083, 0.7617, 0.07499, 0.6828, 0.2537, 0.6777, 0.2775, 0.6736, 0.2753, 0.7832, 0.04319, 0.7998, 0.02998, 0.7895, 0.04735, 0.6999, 0.2131, 0.7026, 0.2385, 0.6916, 0.233, 0.7078, 0.194, 0.7319, 0.1828, 0.7232, 0.201, 0.7299, 0.1405, 0.7399, 0.165, 0.7226, 0.1578, 0.7372, 0.1237, 0.76, 0.1137, 0.7537, 0.1305, 0.7528, 0.09102, 0.7732, 0.08083, 0.7664, 0.09725, 0.7832, 0.04319, 0.7808, 0.06426, 0.7717, 0.05905, 0.6916, 0.233, 0.6906, 0.2579, 0.6828, 0.2537, 0.7232, 0.201, 0.7265, 0.2277, 0.7134, 0.2196, 0.7399, 0.165, 0.7488, 0.1911, 0.7319, 0.1828, 0.7537, 0.1305, 0.7648, 0.1543, 0.7471, 0.1476, 0.7664, 0.09725, 0.7755, 0.1188, 0.76, 0.1137, 0.7732, 0.08083, 0.7902, 0.06804, 0.785, 0.08511, 0.6906, 0.2579, 0.6813, 0.2805, 0.6777, 0.2775, 0.7998, 0.02998, 0.7962, 0.05038, 0.7895, 0.04735, 0.7134, 0.2196, 0.7129, 0.2457, 0.7026, 0.2385, 0.7232, 0.201, 0.7488, 0.1911, 0.7385, 0.2095, 0.7471, 0.1476, 0.7576, 0.1726, 0.7399, 0.165, 0.7537, 0.1305, 0.7755, 0.1188, 0.7706, 0.1363, 0.7664, 0.09725, 0.785, 0.08511, 0.7802, 0.1019, 0.7808, 0.06426, 0.7962, 0.05038, 0.7902, 0.06804, 0.7026, 0.2385, 0.6977, 0.2633, 0.6906, 0.2579, 0.7385, 0.2095, 0.7391, 0.2378, 0.7265, 0.2277, 0.7576, 0.1726, 0.7665, 0.2008, 0.7488, 0.1911, 0.7706, 0.1363, 0.7841, 0.1605, 0.7648, 0.1543, 0.7802, 0.1019, 0.7916, 0.1225, 0.7755, 0.1188, 0.785, 0.08511, 0.8, 0.07042, 0.7971, 0.08783, 0.6813, 0.2805, 0.7039, 0.2699, 0.6843, 0.2841, 0.8033, 0.03181, 0.8032, 0.0523, 0.7962, 0.05038, 0.7265, 0.2277, 0.7223, 0.2545, 0.7129, 0.2457, 0.7385, 0.2095, 0.7665, 0.2008, 0.7538, 0.2197, 0.7576, 0.1726, 0.7841, 0.1605, 0.7766, 0.1808, 0.7706, 0.1363, 0.7916, 0.1225, 0.7885, 0.1409, 0.7802, 0.1019, 0.7971, 0.08783, 0.7944, 0.105, 0.7962, 0.05038, 0.8, 0.07042, 0.7902, 0.06804, 0.7129, 0.2457, 0.7039, 0.2699, 0.6977, 0.2633, 0.9372, 0.3137, 0.9154, 0.3011, 0.9183, 0.2971, 0.811, 0.03344, 0.8118, 0.01218, 0.8149, 0.03323, 0.8149, 0.03323, 0.8118, 0.01218, 0.8188, 0.03234, 0.9372, 0.3137, 0.9183, 0.2971, 0.9219, 0.2939, 0.8188, 0.03234, 0.8118, 0.01218, 0.8224, 0.03078, 0.9372, 0.3137, 0.9219, 0.2939, 0.926, 0.2914, 0.8224, 0.03078, 0.8118, 0.01218, 0.8258, 0.02857, 0.9372, 0.3137, 0.926, 0.2914, 0.9305, 0.2896, 0.8258, 0.02857, 0.8118, 0.01218, 0.8288, 0.02574, 0.9372, 0.3137, 0.9305, 0.2896, 0.9352, 0.2888, 0.8288, 0.02574, 0.8118, 0.01218, 0.8312, 0.02236, 0.9372, 0.3137, 0.9352, 0.2888, 0.9401, 0.2888, 0.8312, 0.02236, 0.8118, 0.01218, 0.833, 0.0185, 0.9372, 0.3137, 0.9401, 0.2888, 0.9449, 0.2898, 0.833, 0.0185, 0.8118, 0.01218, 0.834, 0.01427, 0.9372, 0.3137, 0.9449, 0.2898, 0.9495, 0.2916, 0.7892, 0.01246, 0.8118, 0.01218, 0.79, 0.01685, 0.664, 0.2973, 0.6554, 0.2746, 0.6599, 0.2735, 0.79, 0.01685, 0.8118, 0.01218, 0.7915, 0.02088, 0.664, 0.2973, 0.6599, 0.2735, 0.6646, 0.2732, 0.7915, 0.02088, 0.8118, 0.01218, 0.7938, 0.02447, 0.664, 0.2973, 0.6646, 0.2732, 0.6692, 0.2738, 0.7938, 0.02447, 0.8118, 0.01218, 0.7965, 0.02752, 0.664, 0.2973, 0.6692, 0.2738, 0.6736, 0.2753, 0.7965, 0.02752, 0.8118, 0.01218, 0.7998, 0.02998, 0.664, 0.2973, 0.6736, 0.2753, 0.6777, 0.2775, 0.7998, 0.02998, 0.8118, 0.01218, 0.8033, 0.03181, 0.664, 0.2973, 0.6777, 0.2775, 0.6813, 0.2805, 0.8033, 0.03181, 0.8118, 0.01218, 0.8071, 0.03298, 0.664, 0.2973, 0.6813, 0.2805, 0.6843, 0.2841, 0.8071, 0.03298, 0.8118, 0.01218, 0.811, 0.03344, 0.7538, 0.2197, 0.7512, 0.2502, 0.7391, 0.2378, 0.7766, 0.1808, 0.7854, 0.2125, 0.7665, 0.2008, 0.7841, 0.1605, 0.8075, 0.1433, 0.8066, 0.1663, 0.7916, 0.1225, 0.8088, 0.1065, 0.8082, 0.1243, 0.7971, 0.08783, 0.8099, 0.07141, 0.8094, 0.08903, 0.7039, 0.2699, 0.6866, 0.2882, 0.6843, 0.2841, 0.8032, 0.0523, 0.811, 0.03344, 0.8104, 0.05305, 0.7391, 0.2378, 0.7308, 0.2653, 0.7223, 0.2545, 0.7665, 0.2008, 0.7695, 0.2325, 0.7538, 0.2197, 0.7841, 0.1605, 0.798, 0.1903, 0.7766, 0.1808, 0.7885, 0.1409, 0.8082, 0.1243, 0.8075, 0.1433, 0.7944, 0.105, 0.8094, 0.08903, 0.8088, 0.1065, 0.664, 0.2973, 0.6843, 0.2841, 0.6866, 0.2882, 0.8, 0.07042, 0.8104, 0.05305, 0.8099, 0.07141, 0.7223, 0.2545, 0.709, 0.2778, 0.7039, 0.2699, 0.4646, 0.1497, 0.5199, 0.02917, 0.6002, 0.09657, 0.4882, 0.3195, 0.4391, 0.4864, 0.4255, 0.319, 0.09965, 0.2962, 0.05513, 0.2639, 0.1447, 0.1725, 0.1725, 0.9821, 0.1695, 0.8092, 0.2121, 0.97, 0.1973, 0.3321, 0.1418, 0.5239, 0.1411, 0.3387, 0.738, 0.9644, 0.7271, 0.8456, 0.7755, 0.831, 0.05576, 0.08053, 0.1005, 0.04359, 0.1447, 0.1725, 0.3266, 0.09419, 0.3566, 0.0399, 0.4111, 0.02799, 0.252, 0.3273, 0.3271, 0.5041, 0.2749, 0.5693, 0.6129, 0.9407, 0.6724, 0.8544, 0.6565, 0.9446, 0.1889, 0.301, 0.1442, 0.3286, 0.1447, 0.1725, 0.1447, 0.1725, 0.1453, 0.006643, 0.1898, 0.0377, 0.7755, 0.831, 0.7757, 0.9768, 0.738, 0.9644, 0.5184, 0.2772, 0.4646, 0.1497, 0.5997, 0.2048, 0.3261, 0.2036, 0.2966, 0.1485, 0.4646, 0.1497, 0.6152, 0.3167, 0.5599, 0.4986, 0.5514, 0.3156, 0.1069, 0.6575, 0.1418, 0.5239, 0.1642, 0.644, 0.1642, 0.644, 0.2543, 0.7632, 0.2117, 0.7904, 0.4359, 0.6079, 0.3844, 0.766, 0.3839, 0.6013, 0.3302, 0.6152, 0.2901, 0.7126, 0.2819, 0.6288, 0.4881, 0.6133, 0.543, 0.7677, 0.4821, 0.7337, 0.745, 0.6348, 0.8588, 0.4947, 0.7896, 0.6382, 0.946, 0.6763, 0.9245, 0.5053, 0.9948, 0.5204, 0.6743, 0.5942, 0.7509, 0.4424, 0.7017, 0.6292, 0.08168, 0.5087, 0.1411, 0.3387, 0.1418, 0.5239, 0.7019, 0.4627, 0.7316, 0.3268, 0.7509, 0.4424, 0.2054, 0.5339, 0.1642, 0.644, 0.1418, 0.5239, 0.4391, 0.4864, 0.3839, 0.6013, 0.3848, 0.4885, 0.2749, 0.5693, 0.3302, 0.6152, 0.2819, 0.6288, 0.4905, 0.4952, 0.5685, 0.5877, 0.4881, 0.6133, 0.8065, 0.4363, 0.8572, 0.337, 0.8588, 0.4947, 0.9245, 0.5053, 0.9825, 0.3392, 0.9948, 0.5204, 0.1695, 0.8092, 0.1642, 0.644, 0.2117, 0.7904, 0.3433, 0.7512, 0.3243, 0.9432, 0.2901, 0.7126, 0.543, 0.7677, 0.4869, 0.9302, 0.4821, 0.7337, 0.2117, 0.7904, 0.288, 0.9506, 0.2517, 0.9579, 0.7755, 0.831, 0.745, 0.6348, 0.7896, 0.6382, 0.8936, 0.8226, 0.8671, 0.6583, 0.946, 0.6763, 0.4326, 0.7715, 0.3988, 0.9349, 0.3844, 0.766, 0.6244, 0.835, 0.7017, 0.6292, 0.6724, 0.8544, 0.6244, 0.835, 0.5698, 0.935, 0.5859, 0.7922, 0.7019, 0.4627, 0.6475, 0.5589, 0.6378, 0.4902, 0.7019, 0.4627, 0.6152, 0.3167, 0.6733, 0.3208, 0.6743, 0.5942, 0.5859, 0.7922, 0.6475, 0.5589, 0.5685, 0.5877, 0.5859, 0.7922, 0.543, 0.7677, 0.5281, 0.9331, 0.5859, 0.7922, 0.5698, 0.935, 0.5514, 0.3156, 0.4905, 0.4952, 0.4882, 0.3195, 0.5599, 0.4986, 0.6475, 0.5589, 0.5685, 0.5877, 0.4359, 0.6079, 0.4905, 0.4952, 0.4881, 0.6133, 0.4326, 0.7715, 0.4869, 0.9302, 0.4428, 0.9328, 0.4255, 0.319, 0.3848, 0.4885, 0.3632, 0.3227, 0.4359, 0.6079, 0.4821, 0.7337, 0.4326, 0.7715, 0.3614, 0.9393, 0.3844, 0.766, 0.3988, 0.9349, 0.3271, 0.5041, 0.3839, 0.6013, 0.3302, 0.6152, 0.3271, 0.5041, 0.3632, 0.3227, 0.3848, 0.4885, 0.3433, 0.7512, 0.3839, 0.6013, 0.3844, 0.766, 0.225, 0.6361, 0.2749, 0.5693, 0.2819, 0.6288, 0.225, 0.6361, 0.2901, 0.7126, 0.2543, 0.7632, 0.2054, 0.5339, 0.252, 0.3273, 0.2749, 0.5693, 0.2543, 0.7632, 0.3243, 0.9432, 0.288, 0.9506, 0.08168, 0.5087, 0.04841, 0.6705, 0.005555, 0.5163, 0.1695, 0.8092, 0.2517, 0.9579, 0.2121, 0.97, 0.08168, 0.5087, 0.02153, 0.3407, 0.08134, 0.3395, 0.1069, 0.6575, 0.1074, 0.8112, 0.04841, 0.6705, 0.8318, 0.8292, 0.7896, 0.6382, 0.8671, 0.6583, 0.9206, 0.336, 0.8588, 0.4947, 0.8572, 0.337, 0.8671, 0.6583, 0.8588, 0.4947, 0.9245, 0.5053, 0.8318, 0.8292, 0.8138, 0.9892, 0.7757, 0.9768, 0.7937, 0.3281, 0.7509, 0.4424, 0.7316, 0.3268, 0.745, 0.6348, 0.7509, 0.4424, 0.8065, 0.4363, 0.6972, 0.9553, 0.6724, 0.8544, 0.7271, 0.8456, 0.7271, 0.8456, 0.7017, 0.6292, 0.745, 0.6348, 0.8088, 0.1065, 0.8234, 0.1059, 0.825, 0.1236, 0.8099, 0.07141, 0.8198, 0.07098, 0.8217, 0.08855, 0.9154, 0.3011, 0.8941, 0.2874, 0.9002, 0.2801, 0.811, 0.03344, 0.8149, 0.03323, 0.8176, 0.0527, 0.8552, 0.2549, 0.8685, 0.2437, 0.8835, 0.2623, 0.8386, 0.2355, 0.8246, 0.2142, 0.8445, 0.204, 0.8066, 0.1663, 0.83, 0.1623, 0.8358, 0.1832, 0.8082, 0.1243, 0.825, 0.1236, 0.8269, 0.1421, 0.8094, 0.08903, 0.8217, 0.08855, 0.8234, 0.1059, 0.8104, 0.05305, 0.8176, 0.0527, 0.8198, 0.07098, 0.8739, 0.2721, 0.8835, 0.2623, 0.9002, 0.2801, 0.8552, 0.2549, 0.8386, 0.2355, 0.8554, 0.2242, 0.8137, 0.1911, 0.8358, 0.1832, 0.8445, 0.204, 0.8075, 0.1433, 0.8269, 0.1421, 0.83, 0.1623, 0.8554, 0.2242, 0.8719, 0.2152, 0.8823, 0.2348, 0.8358, 0.1832, 0.8556, 0.1763, 0.863, 0.1957, 0.8269, 0.1421, 0.8452, 0.1387, 0.8498, 0.1573, 0.8234, 0.1059, 0.8378, 0.1036, 0.8414, 0.1209, 0.8198, 0.07098, 0.8297, 0.06913, 0.8339, 0.08646, 0.9002, 0.2801, 0.9074, 0.2741, 0.9219, 0.2939, 0.8149, 0.03323, 0.8188, 0.03234, 0.8247, 0.05122, 0.8685, 0.2437, 0.8823, 0.2348, 0.8941, 0.2544, 0.8554, 0.2242, 0.8445, 0.204, 0.863, 0.1957, 0.83, 0.1623, 0.8498, 0.1573, 0.8556, 0.1763, 0.825, 0.1236, 0.8414, 0.1209, 0.8452, 0.1387, 0.8217, 0.08855, 0.8339, 0.08646, 0.8378, 0.1036, 0.8198, 0.07098, 0.8176, 0.0527, 0.8247, 0.05122, 0.8835, 0.2623, 0.8941, 0.2544, 0.9074, 0.2741, 0.8719, 0.2152, 0.8882, 0.208, 0.8964, 0.2278, 0.8556, 0.1763, 0.8741, 0.1699, 0.8808, 0.1887, 0.8452, 0.1387, 0.8627, 0.1339, 0.8682, 0.1517, 0.8378, 0.1036, 0.8519, 0.09961, 0.8574, 0.1166, 0.8339, 0.08646, 0.8297, 0.06913, 0.8393, 0.06586, 0.9074, 0.2741, 0.9153, 0.2695, 0.926, 0.2914, 0.8188, 0.03234, 0.8224, 0.03078, 0.8316, 0.04861, 0.8941, 0.2544, 0.8823, 0.2348, 0.8964, 0.2278, 0.863, 0.1957, 0.8808, 0.1887, 0.8882, 0.208, 0.8556, 0.1763, 0.8498, 0.1573, 0.8682, 0.1517, 0.8414, 0.1209, 0.8574, 0.1166, 0.8627, 0.1339, 0.8339, 0.08646, 0.846, 0.08278, 0.8519, 0.09961, 0.8247, 0.05122, 0.8316, 0.04861, 0.8393, 0.06586, 0.8941, 0.2544, 0.9054, 0.2483, 0.9153, 0.2695, 0.8964, 0.2278, 0.8882, 0.208, 0.9046, 0.2021, 0.8741, 0.1699, 0.8922, 0.1638, 0.8984, 0.1826, 0.8682, 0.1517, 0.8627, 0.1339, 0.8798, 0.1279, 0.8519, 0.09961, 0.8658, 0.09402, 0.8731, 0.1108, 0.8393, 0.06586, 0.8486, 0.06114, 0.8578, 0.0775, 0.9153, 0.2695, 0.9239, 0.2663, 0.9305, 0.2896, 0.8224, 0.03078, 0.8258, 0.02857, 0.838, 0.04485, 0.9054, 0.2483, 0.8964, 0.2278, 0.9109, 0.2225, 0.8882, 0.208, 0.8808, 0.1887, 0.8984, 0.1826, 0.8682, 0.1517, 0.8861, 0.1456, 0.8922, 0.1638, 0.8574, 0.1166, 0.8731, 0.1108, 0.8798, 0.1279, 0.846, 0.08278, 0.8578, 0.0775, 0.8658, 0.09402, 0.8316, 0.04861, 0.838, 0.04485, 0.8486, 0.06114, 0.9153, 0.2695, 0.9054, 0.2483, 0.9173, 0.2439, 0.9046, 0.2021, 0.9215, 0.1975, 0.926, 0.2187, 0.8922, 0.1638, 0.9106, 0.1576, 0.9164, 0.1771, 0.8798, 0.1279, 0.8969, 0.1209, 0.9041, 0.1389, 0.8658, 0.09402, 0.8796, 0.08675, 0.8888, 0.1035, 0.8486, 0.06114, 0.8574, 0.05491, 0.8692, 0.07053, 0.9239, 0.2663, 0.9329, 0.2645, 0.9352, 0.2888, 0.8258, 0.02857, 0.8288, 0.02574, 0.844, 0.03995, 0.9173, 0.2439, 0.9109, 0.2225, 0.926, 0.2187, 0.9046, 0.2021, 0.8984, 0.1826, 0.9164, 0.1771, 0.8861, 0.1456, 0.9041, 0.1389, 0.9106, 0.1576, 0.8731, 0.1108, 0.8888, 0.1035, 0.8969, 0.1209, 0.8658, 0.09402, 0.8578, 0.0775, 0.8692, 0.07053, 0.838, 0.04485, 0.844, 0.03995, 0.8574, 0.05491, 0.9173, 0.2439, 0.9298, 0.2411, 0.9329, 0.2645, 0.9215, 0.1975, 0.9394, 0.194, 0.9418, 0.2166, 0.9106, 0.1576, 0.9299, 0.1515, 0.9354, 0.1723, 0.8969, 0.1209, 0.9146, 0.1126, 0.923, 0.1316, 0.8796, 0.08675, 0.8933, 0.07759, 0.9047, 0.0946, 0.8574, 0.05491, 0.8656, 0.04709, 0.8803, 0.0617, 0.9329, 0.2645, 0.9421, 0.2642, 0.9401, 0.2888, 0.8288, 0.02574, 0.8312, 0.02236, 0.8492, 0.03392, 0.9298, 0.2411, 0.926, 0.2187, 0.9418, 0.2166, 0.9215, 0.1975, 0.9164, 0.1771, 0.9354, 0.1723, 0.9106, 0.1576, 0.9041, 0.1389, 0.923, 0.1316, 0.8969, 0.1209, 0.8888, 0.1035, 0.9047, 0.0946, 0.8796, 0.08675, 0.8692, 0.07053, 0.8803, 0.0617, 0.844, 0.03995, 0.8492, 0.03392, 0.8656, 0.04709, 0.9298, 0.2411, 0.9428, 0.24, 0.9421, 0.2642, 0.9394, 0.194, 0.9586, 0.192, 0.9587, 0.2163, 0.9299, 0.1515, 0.9509, 0.1452, 0.956, 0.1682, 0.9146, 0.1126, 0.9334, 0.1027, 0.9433, 0.1233, 0.8933, 0.07759, 0.9071, 0.06615, 0.9213, 0.08356, 0.8803, 0.0617, 0.8656, 0.04709, 0.8729, 0.03754, 0.9401, 0.2888, 0.9421, 0.2642, 0.9515, 0.2655, 0.8312, 0.02236, 0.833, 0.0185, 0.8534, 0.02679, 0.9428, 0.24, 0.9418, 0.2166, 0.9587, 0.2163, 0.9394, 0.194, 0.9354, 0.1723, 0.956, 0.1682, 0.9299, 0.1515, 0.923, 0.1316, 0.9433, 0.1233, 0.9146, 0.1126, 0.9047, 0.0946, 0.9213, 0.08356, 0.8933, 0.07759, 0.8803, 0.0617, 0.8908, 0.05072, 0.8492, 0.03392, 0.8534, 0.02679, 0.8729, 0.03754, 0.9421, 0.2642, 0.9428, 0.24, 0.9563, 0.2409, 0.9587, 0.2163, 0.9586, 0.192, 0.9798, 0.1917, 0.9509, 0.1452, 0.9745, 0.1388, 0.9791, 0.165, 0.9334, 0.1027, 0.9541, 0.09059, 0.9661, 0.1138, 0.9071, 0.06615, 0.9208, 0.05184, 0.9388, 0.06976, 0.8729, 0.03754, 0.8789, 0.02615, 0.9006, 0.03722, 0.9515, 0.2655, 0.9608, 0.2685, 0.9495, 0.2916, 0.833, 0.0185, 0.834, 0.01427, 0.8564, 0.01863, 0.9563, 0.2409, 0.9587, 0.2163, 0.9767, 0.2183, 0.9586, 0.192, 0.956, 0.1682, 0.9791, 0.165, 0.9433, 0.1233, 0.9661, 0.1138, 0.9745, 0.1388, 0.9334, 0.1027, 0.9213, 0.08356, 0.9388, 0.06976, 0.8908, 0.05072, 0.9006, 0.03722, 0.9208, 0.05184, 0.8534, 0.02679, 0.8564, 0.01863, 0.8789, 0.02615, 0.9515, 0.2655, 0.9563, 0.2409, 0.9702, 0.2441, 0.638, 0.2033, 0.6371, 0.1783, 0.6571, 0.1802, 0.6455, 0.1295, 0.6674, 0.1366, 0.6612, 0.1579, 0.6663, 0.08406, 0.6861, 0.09665, 0.6756, 0.1161, 0.6999, 0.04754, 0.7131, 0.06188, 0.6985, 0.07848, 0.7202, 0.03323, 0.7425, 0.02242, 0.7483, 0.03421, 0.6477, 0.2515, 0.6567, 0.2498, 0.6599, 0.2735, 0.7659, 0.01553, 0.7892, 0.01246, 0.79, 0.01685, 0.638, 0.2033, 0.655, 0.203, 0.655, 0.2262, 0.6371, 0.1783, 0.64, 0.1535, 0.6612, 0.1579, 0.6455, 0.1295, 0.6542, 0.1062, 0.6756, 0.1161, 0.6663, 0.08406, 0.6821, 0.06464, 0.6985, 0.07848, 0.7202, 0.03323, 0.7297, 0.04698, 0.7131, 0.06188, 0.7659, 0.01553, 0.7686, 0.02406, 0.7483, 0.03421, 0.6417, 0.2278, 0.655, 0.2262, 0.6567, 0.2498, 0.6571, 0.1802, 0.6751, 0.1835, 0.6708, 0.2047, 0.6674, 0.1366, 0.687, 0.1437, 0.6804, 0.1631, 0.6861, 0.09665, 0.704, 0.107, 0.6948, 0.125, 0.7131, 0.06188, 0.7263, 0.07358, 0.7143, 0.08984, 0.7297, 0.04698, 0.7483, 0.03421, 0.7553, 0.04414, 0.6567, 0.2498, 0.6657, 0.2496, 0.6646, 0.2732, 0.79, 0.01685, 0.7915, 0.02088, 0.7725, 0.03153, 0.655, 0.203, 0.6708, 0.2047, 0.6677, 0.2268, 0.6571, 0.1802, 0.6612, 0.1579, 0.6804, 0.1631, 0.6674, 0.1366, 0.6756, 0.1161, 0.6948, 0.125, 0.6861, 0.09665, 0.6985, 0.07848, 0.7143, 0.08984, 0.7131, 0.06188, 0.7297, 0.04698, 0.7399, 0.05827, 0.7686, 0.02406, 0.7725, 0.03153, 0.7553, 0.04414, 0.655, 0.2262, 0.6677, 0.2268, 0.6657, 0.2496, 0.6751, 0.1835, 0.6919, 0.1882, 0.6857, 0.2081, 0.687, 0.1437, 0.7052, 0.1507, 0.6982, 0.169, 0.704, 0.107, 0.7208, 0.116, 0.7127, 0.133, 0.7263, 0.07358, 0.7395, 0.08318, 0.7296, 0.0993, 0.7399, 0.05827, 0.7553, 0.04414, 0.7631, 0.05237, 0.6657, 0.2496, 0.6745, 0.251, 0.6692, 0.2738, 0.7915, 0.02088, 0.7938, 0.02447, 0.7775, 0.03792, 0.6708, 0.2047, 0.6857, 0.2081, 0.68, 0.2291, 0.6751, 0.1835, 0.6804, 0.1631, 0.6982, 0.169, 0.687, 0.1437, 0.6948, 0.125, 0.7127, 0.133, 0.704, 0.107, 0.7143, 0.08984, 0.7296, 0.0993, 0.7263, 0.07358, 0.7399, 0.05827, 0.7506, 0.06752, 0.7725, 0.03153, 0.7775, 0.03792, 0.7631, 0.05237, 0.6677, 0.2268, 0.68, 0.2291, 0.6745, 0.251, 0.6919, 0.1882, 0.7078, 0.194, 0.6999, 0.2131, 0.7052, 0.1507, 0.7226, 0.1578, 0.7152, 0.1756, 0.7127, 0.133, 0.7208, 0.116, 0.7372, 0.1237, 0.7395, 0.08318, 0.7528, 0.09102, 0.7447, 0.1072, 0.7506, 0.06752, 0.7631, 0.05237, 0.7717, 0.05905, 0.6692, 0.2738, 0.6745, 0.251, 0.6828, 0.2537, 0.7938, 0.02447, 0.7965, 0.02752, 0.7832, 0.04319, 0.6857, 0.2081, 0.6999, 0.2131, 0.6916, 0.233, 0.6919, 0.1882, 0.6982, 0.169, 0.7152, 0.1756, 0.7052, 0.1507, 0.7127, 0.133, 0.7299, 0.1405, 0.7208, 0.116, 0.7296, 0.0993, 0.7447, 0.1072, 0.7395, 0.08318, 0.7506, 0.06752, 0.7617, 0.07499, 0.7775, 0.03792, 0.7832, 0.04319, 0.7717, 0.05905, 0.68, 0.2291, 0.6916, 0.233, 0.6828, 0.2537, 0.7078, 0.194, 0.7232, 0.201, 0.7134, 0.2196, 0.7226, 0.1578, 0.7399, 0.165, 0.7319, 0.1828, 0.7372, 0.1237, 0.7537, 0.1305, 0.7471, 0.1476, 0.7528, 0.09102, 0.7664, 0.09725, 0.76, 0.1137, 0.7717, 0.05905, 0.7808, 0.06426, 0.7732, 0.08083, 0.6828, 0.2537, 0.6906, 0.2579, 0.6777, 0.2775, 0.7832, 0.04319, 0.7965, 0.02752, 0.7998, 0.02998, 0.6999, 0.2131, 0.7134, 0.2196, 0.7026, 0.2385, 0.7078, 0.194, 0.7152, 0.1756, 0.7319, 0.1828, 0.7299, 0.1405, 0.7471, 0.1476, 0.7399, 0.165, 0.7372, 0.1237, 0.7447, 0.1072, 0.76, 0.1137, 0.7528, 0.09102, 0.7617, 0.07499, 0.7732, 0.08083, 0.7832, 0.04319, 0.7895, 0.04735, 0.7808, 0.06426, 0.6916, 0.233, 0.7026, 0.2385, 0.6906, 0.2579, 0.7232, 0.201, 0.7385, 0.2095, 0.7265, 0.2277, 0.7399, 0.165, 0.7576, 0.1726, 0.7488, 0.1911, 0.7537, 0.1305, 0.7706, 0.1363, 0.7648, 0.1543, 0.7664, 0.09725, 0.7802, 0.1019, 0.7755, 0.1188, 0.7732, 0.08083, 0.7808, 0.06426, 0.7902, 0.06804, 0.6906, 0.2579, 0.6977, 0.2633, 0.6813, 0.2805, 0.7998, 0.02998, 0.8033, 0.03181, 0.7962, 0.05038, 0.7134, 0.2196, 0.7265, 0.2277, 0.7129, 0.2457, 0.7232, 0.201, 0.7319, 0.1828, 0.7488, 0.1911, 0.7471, 0.1476, 0.7648, 0.1543, 0.7576, 0.1726, 0.7537, 0.1305, 0.76, 0.1137, 0.7755, 0.1188, 0.7664, 0.09725, 0.7732, 0.08083, 0.785, 0.08511, 0.7808, 0.06426, 0.7895, 0.04735, 0.7962, 0.05038, 0.7026, 0.2385, 0.7129, 0.2457, 0.6977, 0.2633, 0.7385, 0.2095, 0.7538, 0.2197, 0.7391, 0.2378, 0.7576, 0.1726, 0.7766, 0.1808, 0.7665, 0.2008, 0.7706, 0.1363, 0.7885, 0.1409, 0.7841, 0.1605, 0.7802, 0.1019, 0.7944, 0.105, 0.7916, 0.1225, 0.785, 0.08511, 0.7902, 0.06804, 0.8, 0.07042, 0.6813, 0.2805, 0.6977, 0.2633, 0.7039, 0.2699, 0.8033, 0.03181, 0.8071, 0.03298, 0.8032, 0.0523, 0.7265, 0.2277, 0.7391, 0.2378, 0.7223, 0.2545, 0.7385, 0.2095, 0.7488, 0.1911, 0.7665, 0.2008, 0.7576, 0.1726, 0.7648, 0.1543, 0.7841, 0.1605, 0.7706, 0.1363, 0.7755, 0.1188, 0.7916, 0.1225, 0.7802, 0.1019, 0.785, 0.08511, 0.7971, 0.08783, 0.7962, 0.05038, 0.8032, 0.0523, 0.8, 0.07042, 0.7129, 0.2457, 0.7223, 0.2545, 0.7039, 0.2699, 0.7538, 0.2197, 0.7695, 0.2325, 0.7512, 0.2502, 0.7766, 0.1808, 0.798, 0.1903, 0.7854, 0.2125, 0.7841, 0.1605, 0.7885, 0.1409, 0.8075, 0.1433, 0.7916, 0.1225, 0.7944, 0.105, 0.8088, 0.1065, 0.7971, 0.08783, 0.8, 0.07042, 0.8099, 0.07141, 0.7039, 0.2699, 0.709, 0.2778, 0.6866, 0.2882, 0.8032, 0.0523, 0.8071, 0.03298, 0.811, 0.03344, 0.7391, 0.2378, 0.7512, 0.2502, 0.7308, 0.2653, 0.7665, 0.2008, 0.7854, 0.2125, 0.7695, 0.2325, 0.7841, 0.1605, 0.8066, 0.1663, 0.798, 0.1903, 0.7885, 0.1409, 0.7916, 0.1225, 0.8082, 0.1243, 0.7944, 0.105, 0.7971, 0.08783, 0.8094, 0.08903, 0.8, 0.07042, 0.8032, 0.0523, 0.8104, 0.05305, 0.7223, 0.2545, 0.7308, 0.2653, 0.709, 0.2778, 0.6002, 0.09657, 0.6262, 0.1509, 0.4646, 0.1497, 0.4646, 0.1497, 0.4656, 0.01609, 0.5199, 0.02917, 0.5199, 0.02917, 0.5743, 0.04225, 0.6002, 0.09657, 0.4882, 0.3195, 0.4905, 0.4952, 0.4391, 0.4864, 0.0181, 0.1721, 0.1447, 0.1725, 0.03662, 0.218, 0.1447, 0.1725, 0.1442, 0.3286, 0.09965, 0.2962, 0.03662, 0.218, 0.1447, 0.1725, 0.05513, 0.2639, 0.1725, 0.9821, 0.1074, 0.8112, 0.1695, 0.8092, 0.1973, 0.3321, 0.2054, 0.5339, 0.1418, 0.5239, 0.738, 0.9644, 0.6972, 0.9553, 0.7271, 0.8456, 0.1005, 0.04359, 0.1453, 0.006643, 0.1447, 0.1725, 0.1447, 0.1725, 0.0181, 0.1721, 0.03693, 0.1263, 0.03693, 0.1263, 0.05576, 0.08053, 0.1447, 0.1725, 0.4656, 0.01609, 0.4646, 0.1497, 0.4111, 0.02799, 0.4646, 0.1497, 0.2966, 0.1485, 0.3266, 0.09419, 0.4111, 0.02799, 0.4646, 0.1497, 0.3266, 0.09419, 0.252, 0.3273, 0.3073, 0.3236, 0.3271, 0.5041, 0.6129, 0.9407, 0.6244, 0.835, 0.6724, 0.8544, 0.1447, 0.1725, 0.2742, 0.173, 0.2539, 0.2232, 0.2539, 0.2232, 0.2336, 0.2735, 0.1447, 0.1725, 0.2336, 0.2735, 0.1889, 0.301, 0.1447, 0.1725, 0.1898, 0.0377, 0.2343, 0.06875, 0.1447, 0.1725, 0.2343, 0.06875, 0.2542, 0.1209, 0.1447, 0.1725, 0.2542, 0.1209, 0.2742, 0.173, 0.1447, 0.1725, 0.7755, 0.831, 0.8318, 0.8292, 0.7757, 0.9768, 0.5997, 0.2048, 0.5732, 0.2588, 0.5184, 0.2772, 0.5184, 0.2772, 0.4635, 0.2955, 0.4646, 0.1497, 0.4646, 0.1497, 0.6262, 0.1509, 0.5997, 0.2048, 0.4646, 0.1497, 0.4635, 0.2955, 0.4095, 0.2771, 0.4095, 0.2771, 0.3555, 0.2588, 0.4646, 0.1497, 0.3555, 0.2588, 0.3261, 0.2036, 0.4646, 0.1497, 0.6152, 0.3167, 0.6378, 0.4902, 0.5599, 0.4986, 0.1069, 0.6575, 0.08168, 0.5087, 0.1418, 0.5239, 0.1642, 0.644, 0.225, 0.6361, 0.2543, 0.7632, 0.4359, 0.6079, 0.4326, 0.7715, 0.3844, 0.766, 0.3302, 0.6152, 0.3433, 0.7512, 0.2901, 0.7126, 0.4881, 0.6133, 0.5685, 0.5877, 0.543, 0.7677, 0.745, 0.6348, 0.8065, 0.4363, 0.8588, 0.4947, 0.946, 0.6763, 0.8671, 0.6583, 0.9245, 0.5053, 0.6743, 0.5942, 0.7019, 0.4627, 0.7509, 0.4424, 0.08168, 0.5087, 0.08134, 0.3395, 0.1411, 0.3387, 0.7019, 0.4627, 0.6733, 0.3208, 0.7316, 0.3268, 0.2054, 0.5339, 0.225, 0.6361, 0.1642, 0.644, 0.4391, 0.4864, 0.4359, 0.6079, 0.3839, 0.6013, 0.2749, 0.5693, 0.3271, 0.5041, 0.3302, 0.6152, 0.4905, 0.4952, 0.5599, 0.4986, 0.5685, 0.5877, 0.8065, 0.4363, 0.7937, 0.3281, 0.8572, 0.337, 0.9245, 0.5053, 0.9206, 0.336, 0.9825, 0.3392, 0.1695, 0.8092, 0.1069, 0.6575, 0.1642, 0.644, 0.3433, 0.7512, 0.3614, 0.9393, 0.3243, 0.9432, 0.543, 0.7677, 0.5281, 0.9331, 0.4869, 0.9302, 0.2117, 0.7904, 0.2543, 0.7632, 0.288, 0.9506, 0.7755, 0.831, 0.7271, 0.8456, 0.745, 0.6348, 0.8936, 0.8226, 0.8318, 0.8292, 0.8671, 0.6583, 0.4326, 0.7715, 0.4428, 0.9328, 0.3988, 0.9349, 0.6244, 0.835, 0.6743, 0.5942, 0.7017, 0.6292, 0.6244, 0.835, 0.6129, 0.9407, 0.5698, 0.935, 0.7019, 0.4627, 0.6743, 0.5942, 0.6475, 0.5589, 0.7019, 0.4627, 0.6378, 0.4902, 0.6152, 0.3167, 0.6743, 0.5942, 0.6244, 0.835, 0.5859, 0.7922, 0.5685, 0.5877, 0.6475, 0.5589, 0.5859, 0.7922, 0.5281, 0.9331, 0.543, 0.7677, 0.5859, 0.7922, 0.5514, 0.3156, 0.5599, 0.4986, 0.4905, 0.4952, 0.5599, 0.4986, 0.6378, 0.4902, 0.6475, 0.5589, 0.4359, 0.6079, 0.4391, 0.4864, 0.4905, 0.4952, 0.4326, 0.7715, 0.4821, 0.7337, 0.4869, 0.9302, 0.4255, 0.319, 0.4391, 0.4864, 0.3848, 0.4885, 0.4359, 0.6079, 0.4881, 0.6133, 0.4821, 0.7337, 0.3614, 0.9393, 0.3433, 0.7512, 0.3844, 0.766, 0.3271, 0.5041, 0.3848, 0.4885, 0.3839, 0.6013, 0.3271, 0.5041, 0.3073, 0.3236, 0.3632, 0.3227, 0.3433, 0.7512, 0.3302, 0.6152, 0.3839, 0.6013, 0.225, 0.6361, 0.2054, 0.5339, 0.2749, 0.5693, 0.225, 0.6361, 0.2819, 0.6288, 0.2901, 0.7126, 0.2054, 0.5339, 0.1973, 0.3321, 0.252, 0.3273, 0.2543, 0.7632, 0.2901, 0.7126, 0.3243, 0.9432, 0.08168, 0.5087, 0.1069, 0.6575, 0.04841, 0.6705, 0.1695, 0.8092, 0.2117, 0.7904, 0.2517, 0.9579, 0.08168, 0.5087, 0.005555, 0.5163, 0.02153, 0.3407, 0.1069, 0.6575, 0.1695, 0.8092, 0.1074, 0.8112, 0.8318, 0.8292, 0.7755, 0.831, 0.7896, 0.6382, 0.9206, 0.336, 0.9245, 0.5053, 0.8588, 0.4947, 0.8671, 0.6583, 0.7896, 0.6382, 0.8588, 0.4947, 0.8318, 0.8292, 0.8936, 0.8226, 0.8138, 0.9892, 0.7937, 0.3281, 0.8065, 0.4363, 0.7509, 0.4424, 0.745, 0.6348, 0.7017, 0.6292, 0.7509, 0.4424, 0.6972, 0.9553, 0.6565, 0.9446, 0.6724, 0.8544, 0.7271, 0.8456, 0.6724, 0.8544, 0.7017, 0.6292])
me_002.materials.append(mat_x)
me_002.use_remesh_preserve_volume = False
me_002.use_remesh_preserve_attributes = False
me_002.use_mirror_vertex_groups = False
me_002.update()

# ---- objects
ob_armr1 = bpy.data.objects.new('armR1球', me_002)

# ---- transforms, parenting, visibility, modifiers, constraints
ob_armr1.location = (0.0, 0.0, 0.0)
ob_armr1.scale = (-1.0, 1.0, 1.0)
ob_armr1.lineart.crease_threshold = 0.0

# ---- collection membership
col_collection_1.objects.link(ob_armr1)

# ---- scene / render settings (as saved in the file)
scene.frame_start = 1; scene.frame_end = 250; scene.frame_set(1)
scene.render.engine = 'BLENDER_EEVEE_NEXT'
scene.render.resolution_percentage = 50
scene.render.dither_intensity = 0.0
scene.cycles.use_denoising = False
scene.cycles.samples = 128
scene.cycles.sampling_pattern = 'TABULATED_SOBOL'
scene.cycles.use_adaptive_sampling = False
scene.cycles.use_light_tree = False
scene.cycles.blur_glossy = 0.0
scene.cycles.sample_clamp_indirect = 0.0
scene.view_settings.view_transform = 'Standard'
bpy.context.view_layer.update()

# ---- added for rendering (the .blend has no active camera and no usable light): camera, sun
cam_auto = bpy.data.cameras.new('AutoCamera')
cam_auto.lens = 50.0
cam_auto.sensor_width = 36.0
cam_auto.clip_end = 1000.0
ob_auto_camera = bpy.data.objects.new('AutoCamera', cam_auto)
scene.collection.objects.link(ob_auto_camera)
ob_auto_camera.location = (1.28679, -2.23048, 1.51361)
ob_auto_camera.rotation_euler = (1.09748, -7.21219e-08, 0.694738)
scene.camera = ob_auto_camera
light_auto_sun = bpy.data.lights.new('AutoSun', 'SUN')
light_auto_sun.energy = 3.0
light_auto_sun.angle = 0.0523599
ob_auto_sun = bpy.data.objects.new('AutoSun', light_auto_sun)
scene.collection.objects.link(ob_auto_sun)
ob_auto_sun.rotation_euler = (0.872665, 0.174533, 0.523599)
bpy.context.view_layer.update()
